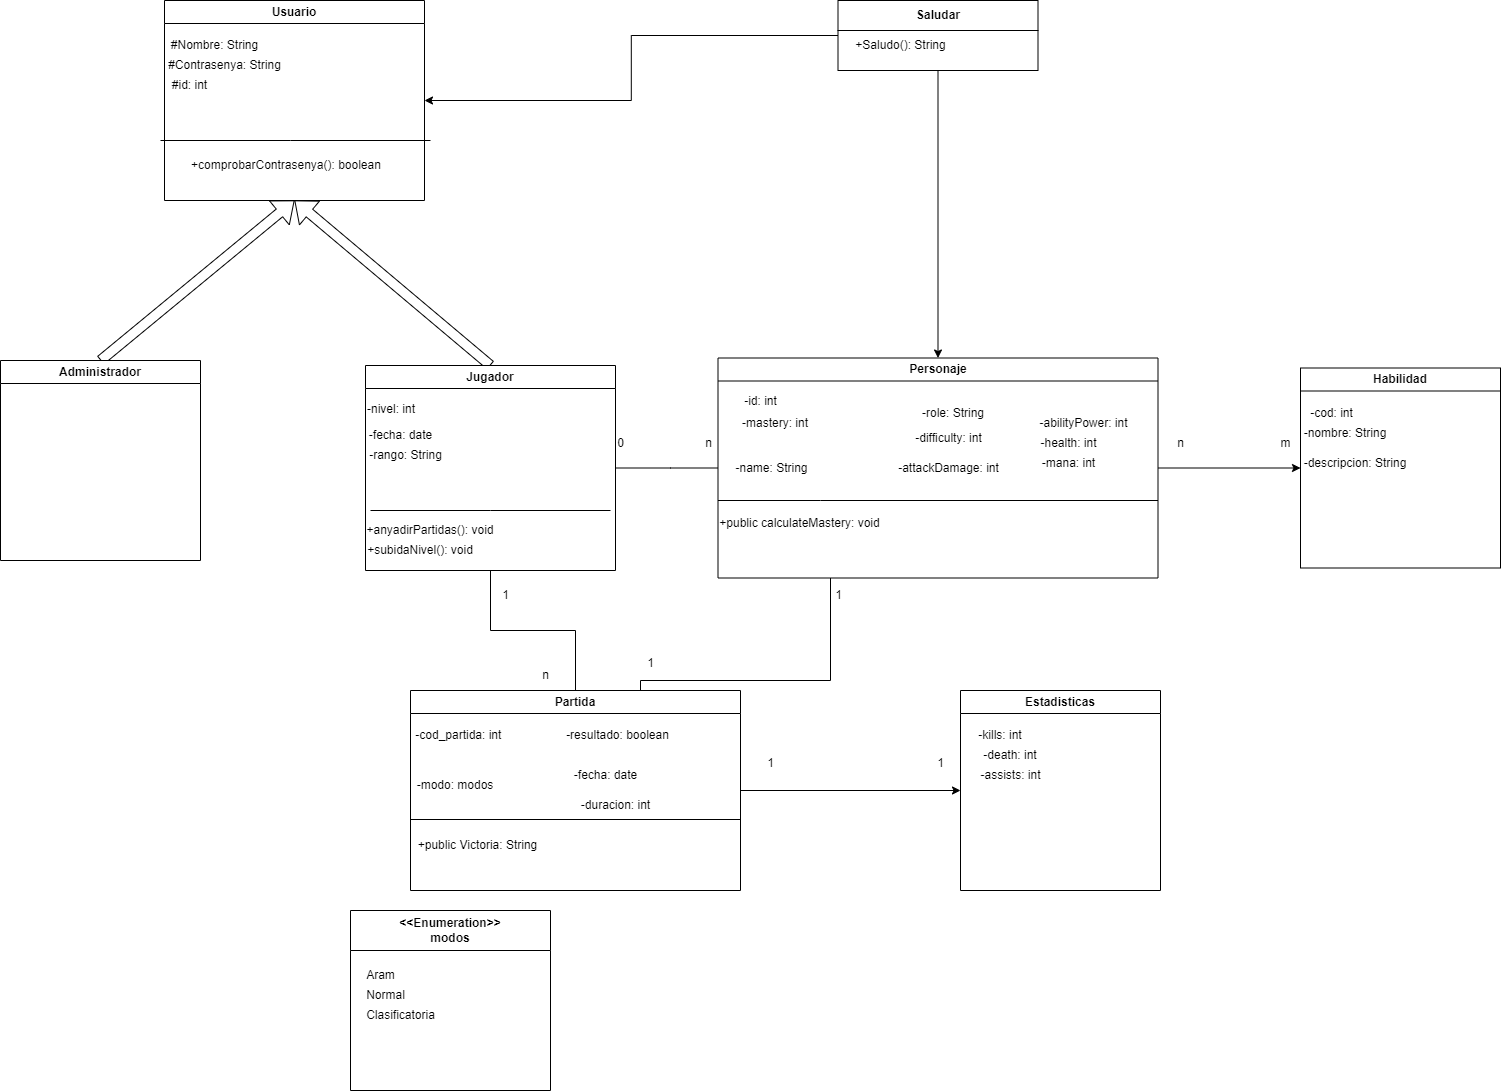

The diagram above was exported from draw.io. Its source (the exported page's mxGraphModel, read from the mxfile embedded in the PNG):
<mxGraphModel dx="874" dy="427" grid="1" gridSize="10" guides="1" tooltips="1" connect="1" arrows="1" fold="1" page="1" pageScale="1" pageWidth="827" pageHeight="1169" math="0" shadow="0">
  <root>
    <mxCell id="0" />
    <mxCell id="1" parent="0" />
    <mxCell id="GE-YXdRuOQGxNDMFjgQ--11" style="edgeStyle=orthogonalEdgeStyle;rounded=0;orthogonalLoop=1;jettySize=auto;html=1;exitX=1;exitY=0.5;exitDx=0;exitDy=0;entryX=0;entryY=0.5;entryDx=0;entryDy=0;endArrow=none;endFill=0;startArrow=classic;startFill=1;" edge="1" parent="1" source="Vfg2lHSVXWa2vqebfD4e-1" target="oGubu_77QmmZqoky382u-1">
      <mxGeometry relative="1" as="geometry" />
    </mxCell>
    <mxCell id="Vfg2lHSVXWa2vqebfD4e-1" value="Usuario" style="swimlane;whiteSpace=wrap;html=1;" parent="1" vertex="1">
      <mxGeometry x="314" y="20" width="260" height="200" as="geometry" />
    </mxCell>
    <mxCell id="Vfg2lHSVXWa2vqebfD4e-21" value="#Nombre: String" style="text;html=1;align=center;verticalAlign=middle;resizable=0;points=[];autosize=1;strokeColor=none;fillColor=none;" parent="Vfg2lHSVXWa2vqebfD4e-1" vertex="1">
      <mxGeometry x="-5" y="30" width="110" height="30" as="geometry" />
    </mxCell>
    <mxCell id="Vfg2lHSVXWa2vqebfD4e-22" value="#Contrasenya: String" style="text;html=1;align=center;verticalAlign=middle;resizable=0;points=[];autosize=1;strokeColor=none;fillColor=none;" parent="Vfg2lHSVXWa2vqebfD4e-1" vertex="1">
      <mxGeometry x="-10" y="50" width="140" height="30" as="geometry" />
    </mxCell>
    <mxCell id="Vfg2lHSVXWa2vqebfD4e-24" value="+comprobarContrasenya(): boolean" style="text;html=1;strokeColor=none;fillColor=none;align=center;verticalAlign=middle;whiteSpace=wrap;rounded=0;" parent="Vfg2lHSVXWa2vqebfD4e-1" vertex="1">
      <mxGeometry y="150" width="244" height="30" as="geometry" />
    </mxCell>
    <mxCell id="c-8S9SXDnRm5cIRulNsW-33" value="#id: int" style="text;html=1;align=center;verticalAlign=middle;resizable=0;points=[];autosize=1;strokeColor=none;fillColor=none;" parent="Vfg2lHSVXWa2vqebfD4e-1" vertex="1">
      <mxGeometry x="-5" y="70" width="60" height="30" as="geometry" />
    </mxCell>
    <mxCell id="Vfg2lHSVXWa2vqebfD4e-14" style="rounded=0;orthogonalLoop=1;jettySize=auto;html=1;exitX=0.5;exitY=0;exitDx=0;exitDy=0;entryX=0.5;entryY=1;entryDx=0;entryDy=0;shape=flexArrow;" parent="1" source="Vfg2lHSVXWa2vqebfD4e-6" target="Vfg2lHSVXWa2vqebfD4e-1" edge="1">
      <mxGeometry relative="1" as="geometry" />
    </mxCell>
    <mxCell id="Vfg2lHSVXWa2vqebfD4e-15" style="edgeStyle=orthogonalEdgeStyle;rounded=0;orthogonalLoop=1;jettySize=auto;html=1;exitX=1;exitY=0.5;exitDx=0;exitDy=0;entryX=0;entryY=0.5;entryDx=0;entryDy=0;endArrow=none;endFill=0;" parent="1" source="Vfg2lHSVXWa2vqebfD4e-6" target="Vfg2lHSVXWa2vqebfD4e-8" edge="1">
      <mxGeometry relative="1" as="geometry">
        <Array as="points">
          <mxPoint x="820" y="488" />
          <mxPoint x="820" y="488" />
        </Array>
      </mxGeometry>
    </mxCell>
    <mxCell id="Vfg2lHSVXWa2vqebfD4e-18" style="edgeStyle=orthogonalEdgeStyle;rounded=0;orthogonalLoop=1;jettySize=auto;html=1;entryX=0.5;entryY=0;entryDx=0;entryDy=0;endArrow=none;endFill=0;" parent="1" source="Vfg2lHSVXWa2vqebfD4e-6" target="Vfg2lHSVXWa2vqebfD4e-10" edge="1">
      <mxGeometry relative="1" as="geometry" />
    </mxCell>
    <mxCell id="Vfg2lHSVXWa2vqebfD4e-6" value="Jugador" style="swimlane;whiteSpace=wrap;html=1;" parent="1" vertex="1">
      <mxGeometry x="515" y="385" width="250" height="205" as="geometry" />
    </mxCell>
    <mxCell id="Vfg2lHSVXWa2vqebfD4e-30" value="-nivel: int&lt;br/&gt;&lt;br&gt;" style="text;whiteSpace=wrap;html=1;" parent="Vfg2lHSVXWa2vqebfD4e-6" vertex="1">
      <mxGeometry y="30" width="60" height="30" as="geometry" />
    </mxCell>
    <mxCell id="Vfg2lHSVXWa2vqebfD4e-35" value="+anyadirPartidas(): void" style="text;html=1;strokeColor=none;fillColor=none;align=center;verticalAlign=middle;whiteSpace=wrap;rounded=0;" parent="Vfg2lHSVXWa2vqebfD4e-6" vertex="1">
      <mxGeometry y="150" width="130" height="30" as="geometry" />
    </mxCell>
    <mxCell id="Vfg2lHSVXWa2vqebfD4e-36" value="+subidaNivel(): void" style="text;html=1;strokeColor=none;fillColor=none;align=center;verticalAlign=middle;whiteSpace=wrap;rounded=0;" parent="Vfg2lHSVXWa2vqebfD4e-6" vertex="1">
      <mxGeometry y="170" width="110" height="30" as="geometry" />
    </mxCell>
    <mxCell id="Vfg2lHSVXWa2vqebfD4e-29" value="-rango: String" style="text;html=1;align=center;verticalAlign=middle;resizable=0;points=[];autosize=1;strokeColor=none;fillColor=none;" parent="Vfg2lHSVXWa2vqebfD4e-6" vertex="1">
      <mxGeometry x="-10" y="75" width="100" height="30" as="geometry" />
    </mxCell>
    <mxCell id="ReFrCdjOHz0VXL4dLC4F-1" value="-fecha: date" style="text;html=1;align=center;verticalAlign=middle;resizable=0;points=[];autosize=1;strokeColor=none;fillColor=none;" parent="Vfg2lHSVXWa2vqebfD4e-6" vertex="1">
      <mxGeometry x="-10" y="55" width="90" height="30" as="geometry" />
    </mxCell>
    <mxCell id="Vfg2lHSVXWa2vqebfD4e-13" style="rounded=0;orthogonalLoop=1;jettySize=auto;html=1;exitX=0.5;exitY=0;exitDx=0;exitDy=0;entryX=0.5;entryY=1;entryDx=0;entryDy=0;shape=flexArrow;" parent="1" source="Vfg2lHSVXWa2vqebfD4e-7" target="Vfg2lHSVXWa2vqebfD4e-1" edge="1">
      <mxGeometry relative="1" as="geometry" />
    </mxCell>
    <mxCell id="Vfg2lHSVXWa2vqebfD4e-7" value="Administrador" style="swimlane;whiteSpace=wrap;html=1;" parent="1" vertex="1">
      <mxGeometry x="150" y="380" width="200" height="200" as="geometry" />
    </mxCell>
    <mxCell id="Vfg2lHSVXWa2vqebfD4e-16" style="edgeStyle=orthogonalEdgeStyle;rounded=0;orthogonalLoop=1;jettySize=auto;html=1;exitX=1;exitY=0.5;exitDx=0;exitDy=0;entryX=0;entryY=0.5;entryDx=0;entryDy=0;" parent="1" source="Vfg2lHSVXWa2vqebfD4e-8" target="Vfg2lHSVXWa2vqebfD4e-9" edge="1">
      <mxGeometry relative="1" as="geometry" />
    </mxCell>
    <mxCell id="Vfg2lHSVXWa2vqebfD4e-19" style="edgeStyle=orthogonalEdgeStyle;rounded=0;orthogonalLoop=1;jettySize=auto;html=1;entryX=0.5;entryY=0;entryDx=0;entryDy=0;endArrow=none;endFill=0;" parent="1" source="Vfg2lHSVXWa2vqebfD4e-8" target="Vfg2lHSVXWa2vqebfD4e-10" edge="1">
      <mxGeometry relative="1" as="geometry">
        <mxPoint x="790" y="700" as="targetPoint" />
        <Array as="points">
          <mxPoint x="980" y="700" />
          <mxPoint x="790" y="700" />
          <mxPoint x="790" y="710" />
        </Array>
      </mxGeometry>
    </mxCell>
    <mxCell id="Vfg2lHSVXWa2vqebfD4e-8" value="Personaje" style="swimlane;whiteSpace=wrap;html=1;" parent="1" vertex="1">
      <mxGeometry x="867.5" y="377.5" width="440" height="220" as="geometry" />
    </mxCell>
    <mxCell id="c-8S9SXDnRm5cIRulNsW-8" value="-mastery: int" style="text;html=1;strokeColor=none;fillColor=none;align=center;verticalAlign=middle;whiteSpace=wrap;rounded=0;" parent="Vfg2lHSVXWa2vqebfD4e-8" vertex="1">
      <mxGeometry x="7" y="50" width="100" height="30" as="geometry" />
    </mxCell>
    <mxCell id="c-8S9SXDnRm5cIRulNsW-10" value="-role: String" style="text;html=1;strokeColor=none;fillColor=none;align=center;verticalAlign=middle;whiteSpace=wrap;rounded=0;" parent="Vfg2lHSVXWa2vqebfD4e-8" vertex="1">
      <mxGeometry x="185" y="40" width="100" height="30" as="geometry" />
    </mxCell>
    <mxCell id="c-8S9SXDnRm5cIRulNsW-15" value="+public calculateMastery: void" style="text;html=1;strokeColor=none;fillColor=none;align=center;verticalAlign=middle;whiteSpace=wrap;rounded=0;" parent="Vfg2lHSVXWa2vqebfD4e-8" vertex="1">
      <mxGeometry y="150" width="163" height="30" as="geometry" />
    </mxCell>
    <mxCell id="yl79MTI9Iq79eZSXTvLA-2" value="-difficulty: int" style="text;html=1;align=center;verticalAlign=middle;resizable=0;points=[];autosize=1;strokeColor=none;fillColor=none;" parent="Vfg2lHSVXWa2vqebfD4e-8" vertex="1">
      <mxGeometry x="185" y="65" width="90" height="30" as="geometry" />
    </mxCell>
    <mxCell id="yl79MTI9Iq79eZSXTvLA-6" value="-attackDamage: int" style="text;html=1;align=center;verticalAlign=middle;resizable=0;points=[];autosize=1;strokeColor=none;fillColor=none;" parent="Vfg2lHSVXWa2vqebfD4e-8" vertex="1">
      <mxGeometry x="170" y="95" width="120" height="30" as="geometry" />
    </mxCell>
    <mxCell id="yl79MTI9Iq79eZSXTvLA-7" value="-abilityPower: int" style="text;html=1;align=center;verticalAlign=middle;resizable=0;points=[];autosize=1;strokeColor=none;fillColor=none;" parent="Vfg2lHSVXWa2vqebfD4e-8" vertex="1">
      <mxGeometry x="310" y="50" width="110" height="30" as="geometry" />
    </mxCell>
    <mxCell id="yl79MTI9Iq79eZSXTvLA-8" value="-health: int" style="text;html=1;align=center;verticalAlign=middle;resizable=0;points=[];autosize=1;strokeColor=none;fillColor=none;" parent="Vfg2lHSVXWa2vqebfD4e-8" vertex="1">
      <mxGeometry x="310" y="70" width="80" height="30" as="geometry" />
    </mxCell>
    <mxCell id="yl79MTI9Iq79eZSXTvLA-9" value="-mana: int" style="text;html=1;align=center;verticalAlign=middle;resizable=0;points=[];autosize=1;strokeColor=none;fillColor=none;" parent="Vfg2lHSVXWa2vqebfD4e-8" vertex="1">
      <mxGeometry x="310" y="90" width="80" height="30" as="geometry" />
    </mxCell>
    <mxCell id="c-8S9SXDnRm5cIRulNsW-29" value="-id: int" style="text;html=1;align=center;verticalAlign=middle;resizable=0;points=[];autosize=1;strokeColor=none;fillColor=none;" parent="Vfg2lHSVXWa2vqebfD4e-8" vertex="1">
      <mxGeometry x="12.5" y="28" width="60" height="30" as="geometry" />
    </mxCell>
    <mxCell id="c-8S9SXDnRm5cIRulNsW-6" value="-name: String" style="text;html=1;strokeColor=none;fillColor=none;align=center;verticalAlign=middle;whiteSpace=wrap;rounded=0;" parent="Vfg2lHSVXWa2vqebfD4e-8" vertex="1">
      <mxGeometry x="7" y="95" width="93" height="30" as="geometry" />
    </mxCell>
    <mxCell id="Vfg2lHSVXWa2vqebfD4e-9" value="Habilidad" style="swimlane;whiteSpace=wrap;html=1;" parent="1" vertex="1">
      <mxGeometry x="1450" y="387.5" width="200" height="200" as="geometry" />
    </mxCell>
    <mxCell id="c-8S9SXDnRm5cIRulNsW-17" value="-nombre: String" style="text;html=1;strokeColor=none;fillColor=none;align=center;verticalAlign=middle;whiteSpace=wrap;rounded=0;" parent="Vfg2lHSVXWa2vqebfD4e-9" vertex="1">
      <mxGeometry y="50" width="90" height="30" as="geometry" />
    </mxCell>
    <mxCell id="c-8S9SXDnRm5cIRulNsW-19" value="-descripcion: String" style="text;html=1;strokeColor=none;fillColor=none;align=center;verticalAlign=middle;whiteSpace=wrap;rounded=0;" parent="Vfg2lHSVXWa2vqebfD4e-9" vertex="1">
      <mxGeometry y="80" width="110" height="30" as="geometry" />
    </mxCell>
    <mxCell id="c-8S9SXDnRm5cIRulNsW-31" value="-cod: int" style="text;html=1;align=center;verticalAlign=middle;resizable=0;points=[];autosize=1;strokeColor=none;fillColor=none;" parent="Vfg2lHSVXWa2vqebfD4e-9" vertex="1">
      <mxGeometry x="-4" y="30" width="70" height="30" as="geometry" />
    </mxCell>
    <mxCell id="Vfg2lHSVXWa2vqebfD4e-20" style="edgeStyle=orthogonalEdgeStyle;rounded=0;orthogonalLoop=1;jettySize=auto;html=1;exitX=1;exitY=0.5;exitDx=0;exitDy=0;entryX=0;entryY=0.5;entryDx=0;entryDy=0;" parent="1" source="Vfg2lHSVXWa2vqebfD4e-10" target="Vfg2lHSVXWa2vqebfD4e-11" edge="1">
      <mxGeometry relative="1" as="geometry" />
    </mxCell>
    <mxCell id="Vfg2lHSVXWa2vqebfD4e-10" value="Partida" style="swimlane;whiteSpace=wrap;html=1;startSize=23;" parent="1" vertex="1">
      <mxGeometry x="560" y="710" width="330" height="200" as="geometry" />
    </mxCell>
    <mxCell id="Vfg2lHSVXWa2vqebfD4e-38" value="-modo: modos" style="text;html=1;strokeColor=none;fillColor=none;align=center;verticalAlign=middle;whiteSpace=wrap;rounded=0;" parent="Vfg2lHSVXWa2vqebfD4e-10" vertex="1">
      <mxGeometry x="5" y="80" width="80" height="30" as="geometry" />
    </mxCell>
    <mxCell id="Vfg2lHSVXWa2vqebfD4e-37" value="-cod_partida: int&amp;nbsp;" style="text;html=1;strokeColor=none;fillColor=none;align=center;verticalAlign=middle;whiteSpace=wrap;rounded=0;" parent="Vfg2lHSVXWa2vqebfD4e-10" vertex="1">
      <mxGeometry y="30" width="100" height="30" as="geometry" />
    </mxCell>
    <mxCell id="Vfg2lHSVXWa2vqebfD4e-52" value="-resultado: boolean" style="text;html=1;align=center;verticalAlign=middle;resizable=0;points=[];autosize=1;strokeColor=none;fillColor=none;" parent="Vfg2lHSVXWa2vqebfD4e-10" vertex="1">
      <mxGeometry x="142" y="30" width="130" height="30" as="geometry" />
    </mxCell>
    <mxCell id="Vfg2lHSVXWa2vqebfD4e-53" value="-fecha: date" style="text;html=1;align=center;verticalAlign=middle;resizable=0;points=[];autosize=1;strokeColor=none;fillColor=none;" parent="Vfg2lHSVXWa2vqebfD4e-10" vertex="1">
      <mxGeometry x="150" y="70" width="90" height="30" as="geometry" />
    </mxCell>
    <mxCell id="c-8S9SXDnRm5cIRulNsW-5" value="+public Victoria: String" style="text;html=1;strokeColor=none;fillColor=none;align=center;verticalAlign=middle;whiteSpace=wrap;rounded=0;" parent="Vfg2lHSVXWa2vqebfD4e-10" vertex="1">
      <mxGeometry x="5" y="140" width="125" height="30" as="geometry" />
    </mxCell>
    <mxCell id="c-8S9SXDnRm5cIRulNsW-1" value="" style="endArrow=none;html=1;rounded=0;" parent="Vfg2lHSVXWa2vqebfD4e-10" edge="1">
      <mxGeometry width="50" height="50" relative="1" as="geometry">
        <mxPoint y="129" as="sourcePoint" />
        <mxPoint x="330" y="129" as="targetPoint" />
      </mxGeometry>
    </mxCell>
    <mxCell id="XQdx1VxPI9inc0MXhUtD-2" value="-duracion: int" style="text;html=1;align=center;verticalAlign=middle;resizable=0;points=[];autosize=1;strokeColor=none;fillColor=none;" parent="Vfg2lHSVXWa2vqebfD4e-10" vertex="1">
      <mxGeometry x="160" y="100" width="90" height="30" as="geometry" />
    </mxCell>
    <mxCell id="Vfg2lHSVXWa2vqebfD4e-11" value="Estadisticas" style="swimlane;whiteSpace=wrap;html=1;" parent="1" vertex="1">
      <mxGeometry x="1110" y="710" width="200" height="200" as="geometry" />
    </mxCell>
    <mxCell id="c-8S9SXDnRm5cIRulNsW-20" value="-kills: int" style="text;html=1;strokeColor=none;fillColor=none;align=center;verticalAlign=middle;whiteSpace=wrap;rounded=0;" parent="Vfg2lHSVXWa2vqebfD4e-11" vertex="1">
      <mxGeometry x="10" y="30" width="60" height="30" as="geometry" />
    </mxCell>
    <mxCell id="c-8S9SXDnRm5cIRulNsW-21" value="-death: int" style="text;html=1;strokeColor=none;fillColor=none;align=center;verticalAlign=middle;whiteSpace=wrap;rounded=0;" parent="Vfg2lHSVXWa2vqebfD4e-11" vertex="1">
      <mxGeometry x="20" y="50" width="60" height="30" as="geometry" />
    </mxCell>
    <mxCell id="c-8S9SXDnRm5cIRulNsW-22" value="-assists: int" style="text;html=1;align=center;verticalAlign=middle;resizable=0;points=[];autosize=1;strokeColor=none;fillColor=none;" parent="Vfg2lHSVXWa2vqebfD4e-11" vertex="1">
      <mxGeometry x="10" y="70" width="80" height="30" as="geometry" />
    </mxCell>
    <mxCell id="Vfg2lHSVXWa2vqebfD4e-23" value="" style="endArrow=none;html=1;rounded=0;" parent="1" edge="1">
      <mxGeometry width="50" height="50" relative="1" as="geometry">
        <mxPoint x="310" y="160" as="sourcePoint" />
        <mxPoint x="580" y="160" as="targetPoint" />
        <Array as="points">
          <mxPoint x="440" y="160" />
        </Array>
      </mxGeometry>
    </mxCell>
    <mxCell id="Vfg2lHSVXWa2vqebfD4e-45" value="&amp;lt;&amp;lt;Enumeration&amp;gt;&amp;gt;&lt;br&gt;modos" style="swimlane;whiteSpace=wrap;html=1;startSize=40;" parent="1" vertex="1">
      <mxGeometry x="500" y="930" width="200" height="180" as="geometry" />
    </mxCell>
    <mxCell id="Vfg2lHSVXWa2vqebfD4e-46" value="Aram" style="text;html=1;align=center;verticalAlign=middle;resizable=0;points=[];autosize=1;strokeColor=none;fillColor=none;" parent="Vfg2lHSVXWa2vqebfD4e-45" vertex="1">
      <mxGeometry x="5" y="50" width="50" height="30" as="geometry" />
    </mxCell>
    <mxCell id="Vfg2lHSVXWa2vqebfD4e-47" value="Normal" style="text;html=1;align=center;verticalAlign=middle;resizable=0;points=[];autosize=1;strokeColor=none;fillColor=none;" parent="Vfg2lHSVXWa2vqebfD4e-45" vertex="1">
      <mxGeometry x="5" y="70" width="60" height="30" as="geometry" />
    </mxCell>
    <mxCell id="Vfg2lHSVXWa2vqebfD4e-48" value="Clasificatoria" style="text;html=1;align=center;verticalAlign=middle;resizable=0;points=[];autosize=1;strokeColor=none;fillColor=none;" parent="Vfg2lHSVXWa2vqebfD4e-45" vertex="1">
      <mxGeometry x="5" y="90" width="90" height="30" as="geometry" />
    </mxCell>
    <mxCell id="c-8S9SXDnRm5cIRulNsW-23" value="0" style="text;html=1;align=center;verticalAlign=middle;resizable=0;points=[];autosize=1;strokeColor=none;fillColor=none;" parent="1" vertex="1">
      <mxGeometry x="755" y="448" width="30" height="30" as="geometry" />
    </mxCell>
    <mxCell id="c-8S9SXDnRm5cIRulNsW-24" value="n" style="text;html=1;align=center;verticalAlign=middle;resizable=0;points=[];autosize=1;strokeColor=none;fillColor=none;" parent="1" vertex="1">
      <mxGeometry x="842.5" y="448" width="30" height="30" as="geometry" />
    </mxCell>
    <mxCell id="c-8S9SXDnRm5cIRulNsW-26" value="1" style="text;html=1;align=center;verticalAlign=middle;resizable=0;points=[];autosize=1;strokeColor=none;fillColor=none;" parent="1" vertex="1">
      <mxGeometry x="640" y="600" width="30" height="30" as="geometry" />
    </mxCell>
    <mxCell id="c-8S9SXDnRm5cIRulNsW-34" value="1" style="text;html=1;align=center;verticalAlign=middle;resizable=0;points=[];autosize=1;strokeColor=none;fillColor=none;" parent="1" vertex="1">
      <mxGeometry x="972.5" y="600" width="30" height="30" as="geometry" />
    </mxCell>
    <mxCell id="c-8S9SXDnRm5cIRulNsW-35" value="1" style="text;html=1;align=center;verticalAlign=middle;resizable=0;points=[];autosize=1;strokeColor=none;fillColor=none;" parent="1" vertex="1">
      <mxGeometry x="785" y="668" width="30" height="30" as="geometry" />
    </mxCell>
    <mxCell id="c-8S9SXDnRm5cIRulNsW-36" value="m" style="text;html=1;align=center;verticalAlign=middle;resizable=0;points=[];autosize=1;strokeColor=none;fillColor=none;" parent="1" vertex="1">
      <mxGeometry x="1420" y="448" width="30" height="30" as="geometry" />
    </mxCell>
    <mxCell id="c-8S9SXDnRm5cIRulNsW-37" value="n" style="text;html=1;align=center;verticalAlign=middle;resizable=0;points=[];autosize=1;strokeColor=none;fillColor=none;" parent="1" vertex="1">
      <mxGeometry x="1315" y="448" width="30" height="30" as="geometry" />
    </mxCell>
    <mxCell id="c-8S9SXDnRm5cIRulNsW-38" value="1" style="text;html=1;align=center;verticalAlign=middle;resizable=0;points=[];autosize=1;strokeColor=none;fillColor=none;" parent="1" vertex="1">
      <mxGeometry x="1075" y="768" width="30" height="30" as="geometry" />
    </mxCell>
    <mxCell id="c-8S9SXDnRm5cIRulNsW-39" value="1" style="text;html=1;align=center;verticalAlign=middle;resizable=0;points=[];autosize=1;strokeColor=none;fillColor=none;" parent="1" vertex="1">
      <mxGeometry x="905" y="768" width="30" height="30" as="geometry" />
    </mxCell>
    <mxCell id="yl79MTI9Iq79eZSXTvLA-5" value="" style="endArrow=none;html=1;rounded=0;" parent="1" edge="1">
      <mxGeometry width="50" height="50" relative="1" as="geometry">
        <mxPoint x="970" y="520" as="sourcePoint" />
        <mxPoint x="1307.5" y="520" as="targetPoint" />
      </mxGeometry>
    </mxCell>
    <mxCell id="Vfg2lHSVXWa2vqebfD4e-33" value="" style="endArrow=none;html=1;rounded=0;" parent="1" edge="1">
      <mxGeometry width="50" height="50" relative="1" as="geometry">
        <mxPoint x="520" y="530" as="sourcePoint" />
        <mxPoint x="760" y="530" as="targetPoint" />
        <Array as="points">
          <mxPoint x="640" y="530" />
        </Array>
      </mxGeometry>
    </mxCell>
    <mxCell id="alx76LCy2DyGxbNISWj9-1" value="" style="endArrow=none;html=1;rounded=0;" parent="1" edge="1">
      <mxGeometry width="50" height="50" relative="1" as="geometry">
        <mxPoint x="867.5" y="520" as="sourcePoint" />
        <mxPoint x="970" y="520" as="targetPoint" />
      </mxGeometry>
    </mxCell>
    <mxCell id="c-8S9SXDnRm5cIRulNsW-25" value="n" style="text;html=1;align=center;verticalAlign=middle;resizable=0;points=[];autosize=1;strokeColor=none;fillColor=none;" parent="1" vertex="1">
      <mxGeometry x="680" y="680" width="30" height="30" as="geometry" />
    </mxCell>
    <mxCell id="GE-YXdRuOQGxNDMFjgQ--10" style="edgeStyle=orthogonalEdgeStyle;rounded=0;orthogonalLoop=1;jettySize=auto;html=1;exitX=0.5;exitY=1;exitDx=0;exitDy=0;" edge="1" parent="1" source="oGubu_77QmmZqoky382u-1" target="Vfg2lHSVXWa2vqebfD4e-8">
      <mxGeometry relative="1" as="geometry" />
    </mxCell>
    <mxCell id="oGubu_77QmmZqoky382u-1" value="Saludar" style="swimlane;whiteSpace=wrap;html=1;startSize=30;" parent="1" vertex="1">
      <mxGeometry x="987.5" y="20" width="200" height="70" as="geometry" />
    </mxCell>
    <mxCell id="oGubu_77QmmZqoky382u-2" value="+Saludo(): String" style="text;html=1;align=center;verticalAlign=middle;resizable=0;points=[];autosize=1;strokeColor=none;fillColor=none;" parent="oGubu_77QmmZqoky382u-1" vertex="1">
      <mxGeometry x="7.5" y="30" width="110" height="30" as="geometry" />
    </mxCell>
  </root>
</mxGraphModel>